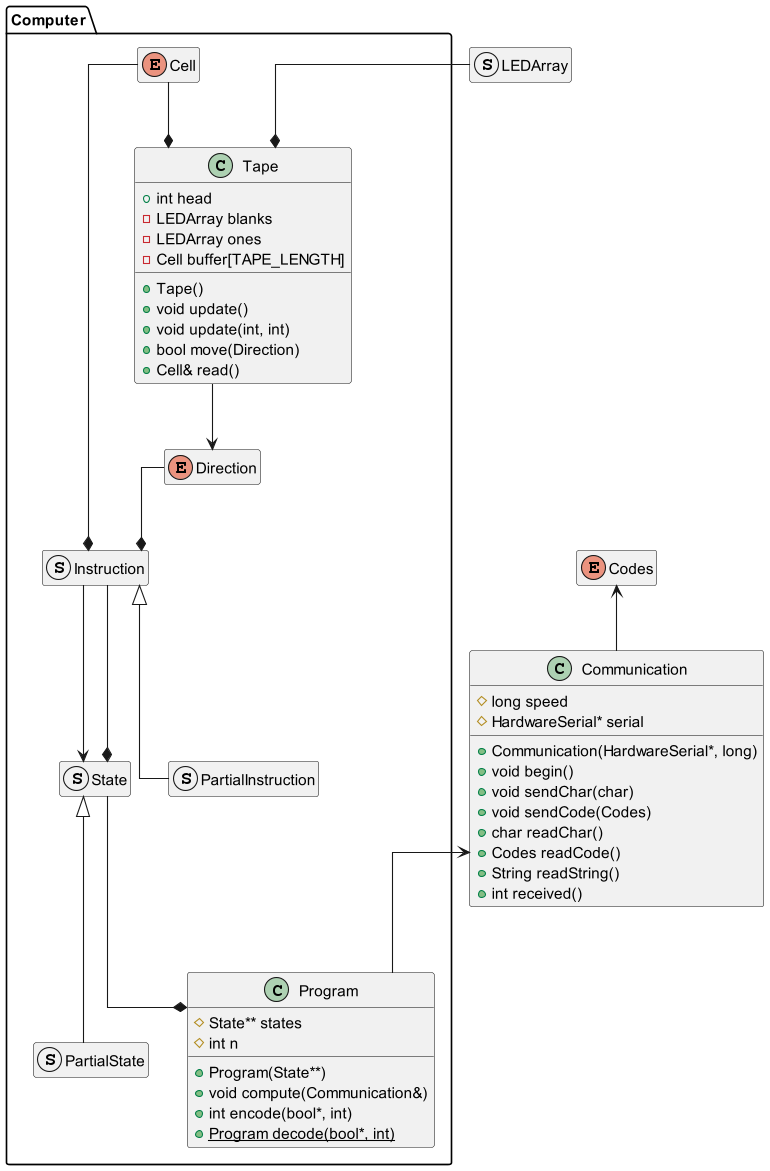

The diagram above was rendered by PlantUML. Its source (embedded in the PNG):
@startuml
skinparam dpi 500
skinparam linetype ortho

'https://plantuml.com/class-diagram
hide members
set separator ::


class Communication {
	+ Communication(HardwareSerial*, long)
    + void begin()
    + void sendChar(char)
    + void sendCode(Codes)
    + char readChar()
    + Codes readCode()
    + String readString()
    + int received()
    # long speed
    # HardwareSerial* serial

}

enum Codes

struct LEDArray

namespace Computer {
	class Program {
		# State** states
		# int n
		+ Program(State**)
		+ void compute(Communication&)
		+ int encode(bool*, int)
		+ {static} Program decode(bool*, int)
	}

	enum Cell

    enum Direction
	
	together {
	    struct Instruction
	
	    struct State
	    
		struct PartialState
    }

    struct PartialInstruction


	class Tape {
		+ Tape()
		+ void update()
        + void update(int, int)
        + bool move(Direction)
        + Cell& read()
        + int head
        - LEDArray blanks
        - LEDArray ones
        - Cell buffer[TAPE_LENGTH]

    }

	Instruction <|-- PartialInstruction
	State <|-- PartialState

	Direction --* Instruction
	Cell --* Instruction
	Instruction --* State
	State <-- Instruction
	State --* Program
	Communication <-- Program
	Codes <-- Communication
	Tape --> Direction
	Cell --* Tape
	LEDArray --* Tape

	show Program members
	show Tape members

}

show Communication members

@enduml